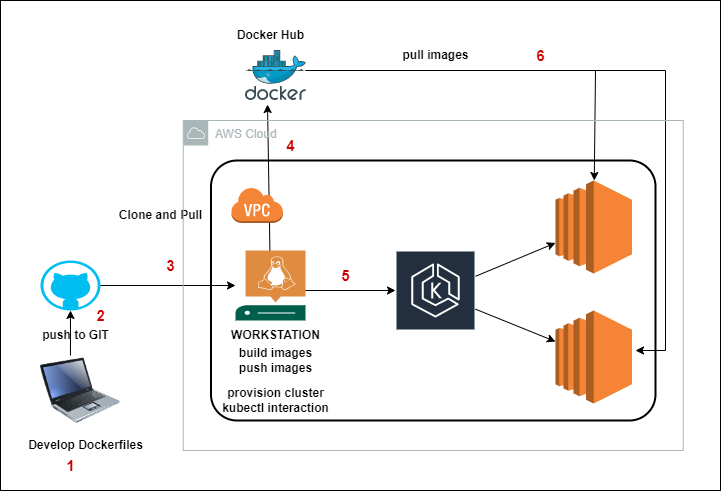

The diagram above was exported from draw.io. Its source (the exported page's mxGraphModel, read from the mxfile embedded in the PNG):
<mxGraphModel dx="1434" dy="788" grid="1" gridSize="10" guides="1" tooltips="1" connect="1" arrows="1" fold="1" page="1" pageScale="1" pageWidth="850" pageHeight="1100" math="0" shadow="0">
  <root>
    <mxCell id="0" />
    <mxCell id="1" parent="0" />
    <mxCell id="LYzb6EjzhvQN0MQ7Jwva-1" value="" style="rounded=0;whiteSpace=wrap;html=1;" vertex="1" parent="1">
      <mxGeometry x="65" y="70" width="720" height="490" as="geometry" />
    </mxCell>
    <mxCell id="LYzb6EjzhvQN0MQ7Jwva-2" value="" style="image;html=1;image=img/lib/clip_art/computers/Laptop_128x128.png" vertex="1" parent="1">
      <mxGeometry x="105" y="420" width="80" height="80" as="geometry" />
    </mxCell>
    <mxCell id="LYzb6EjzhvQN0MQ7Jwva-3" value="&lt;b&gt;Develop Dockerfiles&lt;/b&gt;" style="text;html=1;align=center;verticalAlign=middle;resizable=0;points=[];autosize=1;strokeColor=none;fillColor=none;" vertex="1" parent="1">
      <mxGeometry x="80" y="500" width="140" height="30" as="geometry" />
    </mxCell>
    <mxCell id="LYzb6EjzhvQN0MQ7Jwva-4" value="" style="verticalLabelPosition=bottom;html=1;verticalAlign=top;align=center;strokeColor=none;fillColor=#00BEF2;shape=mxgraph.azure.github_code;pointerEvents=1;" vertex="1" parent="1">
      <mxGeometry x="105" y="330" width="60" height="50" as="geometry" />
    </mxCell>
    <mxCell id="LYzb6EjzhvQN0MQ7Jwva-5" value="" style="endArrow=classic;html=1;rounded=0;exitX=0.444;exitY=1.167;exitDx=0;exitDy=0;exitPerimeter=0;" edge="1" parent="1" source="LYzb6EjzhvQN0MQ7Jwva-6" target="LYzb6EjzhvQN0MQ7Jwva-4">
      <mxGeometry width="50" height="50" relative="1" as="geometry">
        <mxPoint x="135" y="400" as="sourcePoint" />
        <mxPoint x="190" y="280" as="targetPoint" />
      </mxGeometry>
    </mxCell>
    <mxCell id="LYzb6EjzhvQN0MQ7Jwva-6" value="&lt;b&gt;push to GIT&lt;/b&gt;" style="text;html=1;align=center;verticalAlign=middle;resizable=0;points=[];autosize=1;strokeColor=none;fillColor=none;" vertex="1" parent="1">
      <mxGeometry x="95" y="390" width="90" height="30" as="geometry" />
    </mxCell>
    <mxCell id="LYzb6EjzhvQN0MQ7Jwva-8" value="" style="sketch=0;pointerEvents=1;shadow=0;dashed=0;html=1;strokeColor=none;fillColor=#005F4B;labelPosition=center;verticalLabelPosition=bottom;verticalAlign=top;align=center;outlineConnect=0;shape=mxgraph.veeam2.linux_server;" vertex="1" parent="1">
      <mxGeometry x="300" y="320" width="70" height="70" as="geometry" />
    </mxCell>
    <mxCell id="LYzb6EjzhvQN0MQ7Jwva-9" value="&lt;b&gt;WORKSTATION&lt;/b&gt;" style="text;html=1;align=center;verticalAlign=middle;resizable=0;points=[];autosize=1;strokeColor=none;fillColor=none;" vertex="1" parent="1">
      <mxGeometry x="285.49" y="390" width="110" height="30" as="geometry" />
    </mxCell>
    <mxCell id="LYzb6EjzhvQN0MQ7Jwva-10" value="" style="endArrow=classic;html=1;rounded=0;exitX=1;exitY=0.5;exitDx=0;exitDy=0;exitPerimeter=0;" edge="1" parent="1" source="LYzb6EjzhvQN0MQ7Jwva-4" target="LYzb6EjzhvQN0MQ7Jwva-8">
      <mxGeometry width="50" height="50" relative="1" as="geometry">
        <mxPoint x="400" y="430" as="sourcePoint" />
        <mxPoint x="270" y="300" as="targetPoint" />
      </mxGeometry>
    </mxCell>
    <mxCell id="LYzb6EjzhvQN0MQ7Jwva-11" value="&lt;b&gt;Clone and Pull&lt;/b&gt;" style="text;html=1;align=center;verticalAlign=middle;resizable=0;points=[];autosize=1;strokeColor=none;fillColor=none;" vertex="1" parent="1">
      <mxGeometry x="170" y="270" width="110" height="30" as="geometry" />
    </mxCell>
    <mxCell id="LYzb6EjzhvQN0MQ7Jwva-13" value="" style="image;sketch=0;aspect=fixed;html=1;points=[];align=center;fontSize=12;image=img/lib/mscae/Docker.svg;" vertex="1" parent="1">
      <mxGeometry x="310" y="120" width="60.98" height="50" as="geometry" />
    </mxCell>
    <mxCell id="LYzb6EjzhvQN0MQ7Jwva-14" value="&lt;b&gt;Docker Hub&lt;/b&gt;" style="text;html=1;align=center;verticalAlign=middle;resizable=0;points=[];autosize=1;strokeColor=none;fillColor=none;" vertex="1" parent="1">
      <mxGeometry x="290" y="90" width="90" height="30" as="geometry" />
    </mxCell>
    <mxCell id="LYzb6EjzhvQN0MQ7Jwva-15" value="" style="endArrow=classic;html=1;rounded=0;entryX=0.361;entryY=1.08;entryDx=0;entryDy=0;entryPerimeter=0;" edge="1" parent="1" source="LYzb6EjzhvQN0MQ7Jwva-8" target="LYzb6EjzhvQN0MQ7Jwva-13">
      <mxGeometry width="50" height="50" relative="1" as="geometry">
        <mxPoint x="400" y="430" as="sourcePoint" />
        <mxPoint x="450" y="380" as="targetPoint" />
        <Array as="points" />
      </mxGeometry>
    </mxCell>
    <mxCell id="LYzb6EjzhvQN0MQ7Jwva-16" value="&lt;b&gt;build images&lt;br&gt;push images&lt;/b&gt;" style="text;html=1;align=center;verticalAlign=middle;resizable=0;points=[];autosize=1;strokeColor=none;fillColor=none;" vertex="1" parent="1">
      <mxGeometry x="290.49" y="410" width="100" height="40" as="geometry" />
    </mxCell>
    <mxCell id="LYzb6EjzhvQN0MQ7Jwva-18" value="Amazon EKS" style="sketch=0;outlineConnect=0;fontColor=#232F3E;gradientColor=none;strokeColor=#ffffff;fillColor=#232F3E;dashed=0;verticalLabelPosition=middle;verticalAlign=bottom;align=center;html=1;whiteSpace=wrap;fontSize=10;fontStyle=1;spacing=3;shape=mxgraph.aws4.productIcon;prIcon=mxgraph.aws4.eks;" vertex="1" parent="1">
      <mxGeometry x="460" y="320" width="80" height="85" as="geometry" />
    </mxCell>
    <mxCell id="LYzb6EjzhvQN0MQ7Jwva-19" value="" style="outlineConnect=0;dashed=0;verticalLabelPosition=bottom;verticalAlign=top;align=center;html=1;shape=mxgraph.aws3.ec2;fillColor=#F58534;gradientColor=none;" vertex="1" parent="1">
      <mxGeometry x="620" y="250" width="76.5" height="93" as="geometry" />
    </mxCell>
    <mxCell id="LYzb6EjzhvQN0MQ7Jwva-20" value="" style="outlineConnect=0;dashed=0;verticalLabelPosition=bottom;verticalAlign=top;align=center;html=1;shape=mxgraph.aws3.ec2;fillColor=#F58534;gradientColor=none;" vertex="1" parent="1">
      <mxGeometry x="620" y="380" width="76.5" height="93" as="geometry" />
    </mxCell>
    <mxCell id="LYzb6EjzhvQN0MQ7Jwva-21" value="" style="endArrow=classic;html=1;rounded=0;" edge="1" parent="1" source="LYzb6EjzhvQN0MQ7Jwva-18" target="LYzb6EjzhvQN0MQ7Jwva-19">
      <mxGeometry width="50" height="50" relative="1" as="geometry">
        <mxPoint x="400" y="420" as="sourcePoint" />
        <mxPoint x="450" y="370" as="targetPoint" />
      </mxGeometry>
    </mxCell>
    <mxCell id="LYzb6EjzhvQN0MQ7Jwva-23" value="" style="endArrow=classic;html=1;rounded=0;" edge="1" parent="1" source="LYzb6EjzhvQN0MQ7Jwva-18" target="LYzb6EjzhvQN0MQ7Jwva-20">
      <mxGeometry width="50" height="50" relative="1" as="geometry">
        <mxPoint x="400" y="420" as="sourcePoint" />
        <mxPoint x="450" y="370" as="targetPoint" />
      </mxGeometry>
    </mxCell>
    <mxCell id="LYzb6EjzhvQN0MQ7Jwva-26" value="" style="endArrow=classic;html=1;rounded=0;" edge="1" parent="1">
      <mxGeometry width="50" height="50" relative="1" as="geometry">
        <mxPoint x="370" y="360" as="sourcePoint" />
        <mxPoint x="460" y="360" as="targetPoint" />
      </mxGeometry>
    </mxCell>
    <mxCell id="LYzb6EjzhvQN0MQ7Jwva-27" value="&lt;b&gt;provision cluster&lt;br&gt;kubectl interaction&lt;/b&gt;" style="text;html=1;align=center;verticalAlign=middle;resizable=0;points=[];autosize=1;strokeColor=none;fillColor=none;" vertex="1" parent="1">
      <mxGeometry x="275.49" y="450" width="130" height="40" as="geometry" />
    </mxCell>
    <mxCell id="LYzb6EjzhvQN0MQ7Jwva-28" value="" style="endArrow=classic;html=1;rounded=0;" edge="1" parent="1" target="LYzb6EjzhvQN0MQ7Jwva-19">
      <mxGeometry width="50" height="50" relative="1" as="geometry">
        <mxPoint x="370" y="140" as="sourcePoint" />
        <mxPoint x="450" y="370" as="targetPoint" />
        <Array as="points">
          <mxPoint x="660" y="140" />
        </Array>
      </mxGeometry>
    </mxCell>
    <mxCell id="LYzb6EjzhvQN0MQ7Jwva-29" value="" style="endArrow=classic;html=1;rounded=0;" edge="1" parent="1">
      <mxGeometry width="50" height="50" relative="1" as="geometry">
        <mxPoint x="660" y="140" as="sourcePoint" />
        <mxPoint x="700" y="420" as="targetPoint" />
        <Array as="points">
          <mxPoint x="730" y="140" />
          <mxPoint x="730" y="420" />
        </Array>
      </mxGeometry>
    </mxCell>
    <mxCell id="LYzb6EjzhvQN0MQ7Jwva-31" value="&lt;b&gt;pull images&lt;/b&gt;" style="text;html=1;align=center;verticalAlign=middle;resizable=0;points=[];autosize=1;strokeColor=none;fillColor=none;" vertex="1" parent="1">
      <mxGeometry x="455" y="110" width="90" height="30" as="geometry" />
    </mxCell>
    <mxCell id="LYzb6EjzhvQN0MQ7Jwva-32" value="&lt;b&gt;&lt;font color=&quot;#cc0000&quot; style=&quot;font-size: 15px;&quot;&gt;1&lt;/font&gt;&lt;/b&gt;" style="text;html=1;align=center;verticalAlign=middle;resizable=0;points=[];autosize=1;strokeColor=none;fillColor=none;" vertex="1" parent="1">
      <mxGeometry x="120" y="520" width="30" height="30" as="geometry" />
    </mxCell>
    <mxCell id="LYzb6EjzhvQN0MQ7Jwva-33" value="&lt;b&gt;&lt;font color=&quot;#cc0000&quot; style=&quot;font-size: 15px;&quot;&gt;2&lt;/font&gt;&lt;/b&gt;" style="text;html=1;align=center;verticalAlign=middle;resizable=0;points=[];autosize=1;strokeColor=none;fillColor=none;" vertex="1" parent="1">
      <mxGeometry x="150" y="370" width="30" height="30" as="geometry" />
    </mxCell>
    <mxCell id="LYzb6EjzhvQN0MQ7Jwva-34" value="&lt;b&gt;&lt;font color=&quot;#cc0000&quot; style=&quot;font-size: 15px;&quot;&gt;3&lt;/font&gt;&lt;/b&gt;" style="text;html=1;align=center;verticalAlign=middle;resizable=0;points=[];autosize=1;strokeColor=none;fillColor=none;" vertex="1" parent="1">
      <mxGeometry x="220" y="320" width="30" height="30" as="geometry" />
    </mxCell>
    <mxCell id="LYzb6EjzhvQN0MQ7Jwva-35" value="&lt;b&gt;&lt;font color=&quot;#cc0000&quot; style=&quot;font-size: 15px;&quot;&gt;4&lt;/font&gt;&lt;/b&gt;" style="text;html=1;align=center;verticalAlign=middle;resizable=0;points=[];autosize=1;strokeColor=none;fillColor=none;" vertex="1" parent="1">
      <mxGeometry x="340" y="200" width="30" height="30" as="geometry" />
    </mxCell>
    <mxCell id="LYzb6EjzhvQN0MQ7Jwva-37" value="&lt;b&gt;&lt;font color=&quot;#cc0000&quot; style=&quot;font-size: 15px;&quot;&gt;5&lt;/font&gt;&lt;/b&gt;" style="text;html=1;align=center;verticalAlign=middle;resizable=0;points=[];autosize=1;strokeColor=none;fillColor=none;" vertex="1" parent="1">
      <mxGeometry x="395.49" y="330" width="30" height="30" as="geometry" />
    </mxCell>
    <mxCell id="LYzb6EjzhvQN0MQ7Jwva-38" value="&lt;b&gt;&lt;font color=&quot;#cc0000&quot; style=&quot;font-size: 15px;&quot;&gt;6&lt;/font&gt;&lt;/b&gt;" style="text;html=1;align=center;verticalAlign=middle;resizable=0;points=[];autosize=1;strokeColor=none;fillColor=none;" vertex="1" parent="1">
      <mxGeometry x="590" y="110" width="30" height="30" as="geometry" />
    </mxCell>
    <mxCell id="LYzb6EjzhvQN0MQ7Jwva-40" value="" style="rounded=1;arcSize=10;dashed=0;fillColor=none;gradientColor=none;strokeWidth=2;" vertex="1" parent="1">
      <mxGeometry x="275.49" y="230" width="444.51" height="260" as="geometry" />
    </mxCell>
    <mxCell id="LYzb6EjzhvQN0MQ7Jwva-39" value="AWS Cloud" style="sketch=0;outlineConnect=0;gradientColor=none;html=1;whiteSpace=wrap;fontSize=12;fontStyle=0;shape=mxgraph.aws4.group;grIcon=mxgraph.aws4.group_aws_cloud;strokeColor=#AAB7B8;fillColor=none;verticalAlign=top;align=left;spacingLeft=30;fontColor=#AAB7B8;dashed=0;" vertex="1" parent="1">
      <mxGeometry x="247.74" y="190" width="500" height="330" as="geometry" />
    </mxCell>
    <mxCell id="LYzb6EjzhvQN0MQ7Jwva-41" value="" style="dashed=0;html=1;shape=mxgraph.aws3.virtual_private_cloud;fillColor=#F58536;gradientColor=none;dashed=0;" vertex="1" parent="1">
      <mxGeometry x="295.49" y="256.5" width="52" height="36" as="geometry" />
    </mxCell>
  </root>
</mxGraphModel>